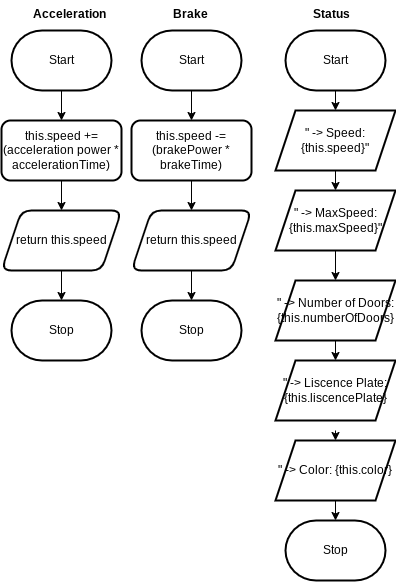

The diagram above was exported from draw.io. Its source (the exported page's mxGraphModel, read from the mxfile embedded in the PNG):
<mxGraphModel dx="1086" dy="320" grid="1" gridSize="10" guides="1" tooltips="1" connect="1" arrows="1" fold="1" page="1" pageScale="1" pageWidth="827" pageHeight="1169" math="0" shadow="0">
  <root>
    <mxCell id="0" />
    <mxCell id="1" parent="0" />
    <mxCell id="7" value="" style="edgeStyle=none;html=1;" edge="1" parent="1" source="2" target="6">
      <mxGeometry relative="1" as="geometry" />
    </mxCell>
    <mxCell id="2" value="Start" style="strokeWidth=2;html=1;shape=mxgraph.flowchart.terminator;whiteSpace=wrap;" vertex="1" parent="1">
      <mxGeometry x="40" y="40" width="100" height="60" as="geometry" />
    </mxCell>
    <mxCell id="3" value="&lt;div style=&quot;text-align: center;&quot;&gt;&lt;span style=&quot;background-color: initial;&quot;&gt;&lt;b&gt;Acceleration&lt;/b&gt;&lt;/span&gt;&lt;/div&gt;" style="text;whiteSpace=wrap;html=1;" vertex="1" parent="1">
      <mxGeometry x="60" y="10" width="60" height="40" as="geometry" />
    </mxCell>
    <mxCell id="12" value="" style="edgeStyle=none;html=1;" edge="1" parent="1" source="6" target="11">
      <mxGeometry relative="1" as="geometry" />
    </mxCell>
    <mxCell id="6" value="this.speed += (acceleration power * accelerationTime)" style="rounded=1;whiteSpace=wrap;html=1;strokeWidth=2;" vertex="1" parent="1">
      <mxGeometry x="30" y="130" width="120" height="60" as="geometry" />
    </mxCell>
    <mxCell id="14" value="" style="edgeStyle=none;html=1;" edge="1" parent="1" source="11" target="13">
      <mxGeometry relative="1" as="geometry" />
    </mxCell>
    <mxCell id="11" value="return this.speed" style="shape=parallelogram;perimeter=parallelogramPerimeter;whiteSpace=wrap;html=1;fixedSize=1;rounded=1;strokeWidth=2;" vertex="1" parent="1">
      <mxGeometry x="30" y="220" width="120" height="60" as="geometry" />
    </mxCell>
    <mxCell id="13" value="Stop" style="strokeWidth=2;html=1;shape=mxgraph.flowchart.terminator;whiteSpace=wrap;" vertex="1" parent="1">
      <mxGeometry x="40" y="310" width="100" height="60" as="geometry" />
    </mxCell>
    <mxCell id="15" value="&lt;div style=&quot;text-align: center;&quot;&gt;&lt;span style=&quot;background-color: initial;&quot;&gt;&lt;b&gt;Brake&lt;/b&gt;&lt;/span&gt;&lt;/div&gt;" style="text;whiteSpace=wrap;html=1;" vertex="1" parent="1">
      <mxGeometry x="200" y="10" width="60" height="40" as="geometry" />
    </mxCell>
    <mxCell id="18" value="" style="edgeStyle=none;html=1;" edge="1" parent="1" source="16" target="17">
      <mxGeometry relative="1" as="geometry" />
    </mxCell>
    <mxCell id="16" value="Start" style="strokeWidth=2;html=1;shape=mxgraph.flowchart.terminator;whiteSpace=wrap;" vertex="1" parent="1">
      <mxGeometry x="170" y="40" width="100" height="60" as="geometry" />
    </mxCell>
    <mxCell id="20" value="" style="edgeStyle=none;html=1;" edge="1" parent="1" source="17" target="19">
      <mxGeometry relative="1" as="geometry" />
    </mxCell>
    <mxCell id="17" value="this.speed -= (brakePower * brakeTime)" style="rounded=1;whiteSpace=wrap;html=1;strokeWidth=2;" vertex="1" parent="1">
      <mxGeometry x="160" y="130" width="120" height="60" as="geometry" />
    </mxCell>
    <mxCell id="22" value="" style="edgeStyle=none;html=1;" edge="1" parent="1" source="19" target="21">
      <mxGeometry relative="1" as="geometry" />
    </mxCell>
    <mxCell id="19" value="return this.speed" style="shape=parallelogram;perimeter=parallelogramPerimeter;whiteSpace=wrap;html=1;fixedSize=1;rounded=1;strokeWidth=2;" vertex="1" parent="1">
      <mxGeometry x="160" y="220" width="120" height="60" as="geometry" />
    </mxCell>
    <mxCell id="21" value="Stop" style="strokeWidth=2;html=1;shape=mxgraph.flowchart.terminator;whiteSpace=wrap;" vertex="1" parent="1">
      <mxGeometry x="170" y="310" width="100" height="60" as="geometry" />
    </mxCell>
    <mxCell id="23" value="&lt;div style=&quot;text-align: center;&quot;&gt;&lt;span style=&quot;background-color: initial;&quot;&gt;&lt;b&gt;Status&lt;/b&gt;&lt;/span&gt;&lt;/div&gt;" style="text;whiteSpace=wrap;html=1;" vertex="1" parent="1">
      <mxGeometry x="340" y="10" width="60" height="40" as="geometry" />
    </mxCell>
    <mxCell id="26" value="" style="edgeStyle=none;html=1;" edge="1" parent="1" source="24" target="25">
      <mxGeometry relative="1" as="geometry" />
    </mxCell>
    <mxCell id="24" value="Start" style="strokeWidth=2;html=1;shape=mxgraph.flowchart.terminator;whiteSpace=wrap;" vertex="1" parent="1">
      <mxGeometry x="314" y="40" width="100" height="60" as="geometry" />
    </mxCell>
    <mxCell id="29" value="" style="edgeStyle=none;html=1;" edge="1" parent="1" source="25" target="28">
      <mxGeometry relative="1" as="geometry" />
    </mxCell>
    <mxCell id="25" value="&quot; -&amp;gt; Speed: {this.speed}&quot;" style="shape=parallelogram;perimeter=parallelogramPerimeter;whiteSpace=wrap;html=1;fixedSize=1;strokeWidth=2;" vertex="1" parent="1">
      <mxGeometry x="304" y="120" width="120" height="60" as="geometry" />
    </mxCell>
    <mxCell id="38" value="" style="edgeStyle=none;html=1;" edge="1" parent="1" source="28" target="37">
      <mxGeometry relative="1" as="geometry" />
    </mxCell>
    <mxCell id="28" value="&quot; -&amp;gt; MaxSpeed: {this.maxSpeed}&quot;" style="shape=parallelogram;perimeter=parallelogramPerimeter;whiteSpace=wrap;html=1;fixedSize=1;strokeWidth=2;" vertex="1" parent="1">
      <mxGeometry x="304" y="200" width="120" height="60" as="geometry" />
    </mxCell>
    <mxCell id="33" value="" style="edgeStyle=none;html=1;" edge="1" parent="1" target="32">
      <mxGeometry relative="1" as="geometry">
        <mxPoint x="364" y="440" as="sourcePoint" />
      </mxGeometry>
    </mxCell>
    <mxCell id="30" value="&quot; -&amp;gt; Liscence Plate: {this.liscencePlate}" style="shape=parallelogram;perimeter=parallelogramPerimeter;whiteSpace=wrap;html=1;fixedSize=1;strokeWidth=2;" vertex="1" parent="1">
      <mxGeometry x="304" y="370" width="120" height="60" as="geometry" />
    </mxCell>
    <mxCell id="35" value="" style="edgeStyle=none;html=1;" edge="1" parent="1" source="32" target="34">
      <mxGeometry relative="1" as="geometry" />
    </mxCell>
    <mxCell id="32" value="&quot; -&amp;gt; Color: {this.color}" style="shape=parallelogram;perimeter=parallelogramPerimeter;whiteSpace=wrap;html=1;fixedSize=1;strokeWidth=2;" vertex="1" parent="1">
      <mxGeometry x="304" y="450" width="120" height="60" as="geometry" />
    </mxCell>
    <mxCell id="34" value="Stop" style="strokeWidth=2;html=1;shape=mxgraph.flowchart.terminator;whiteSpace=wrap;" vertex="1" parent="1">
      <mxGeometry x="314" y="530" width="100" height="60" as="geometry" />
    </mxCell>
    <mxCell id="39" value="" style="edgeStyle=none;html=1;" edge="1" parent="1" source="37" target="30">
      <mxGeometry relative="1" as="geometry" />
    </mxCell>
    <mxCell id="37" value="&quot; -&amp;gt; Number of Doors: {this.numberOfDoors}" style="shape=parallelogram;perimeter=parallelogramPerimeter;whiteSpace=wrap;html=1;fixedSize=1;strokeWidth=2;" vertex="1" parent="1">
      <mxGeometry x="304" y="290" width="120" height="60" as="geometry" />
    </mxCell>
  </root>
</mxGraphModel>